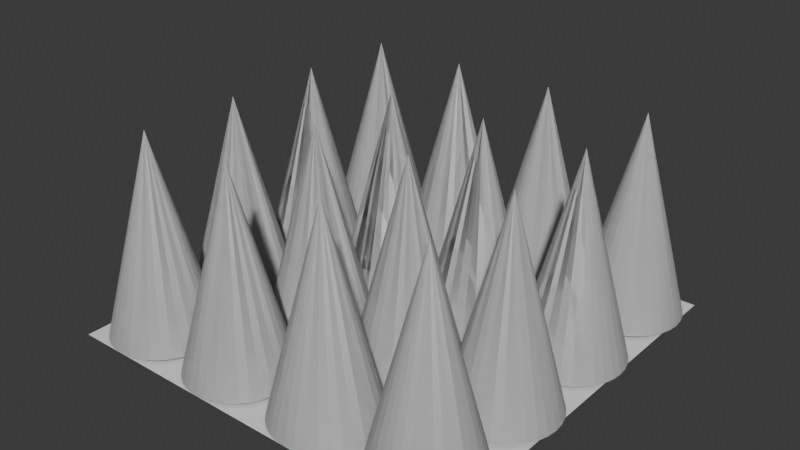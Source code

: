 # Source: trap_on.blend  (saved by Blender 4.4.32; exported with 4.5.12 LTS)
import bpy
from mathutils import Matrix  # noqa: F401  (used for matrix-valued properties, if any)

bpy.ops.wm.read_factory_settings(use_empty=True)
scene = bpy.context.scene
scene.name = 'Scene'

# ---- collections
col_collection = bpy.data.collections.new('Collection'); scene.collection.children.link(col_collection)

# ---- world
world_world = bpy.data.worlds.new('World'); scene.world = world_world
world_world.use_nodes = True; world_world.node_tree.nodes.clear()
_N = world_world.node_tree.nodes; _L = world_world.node_tree.links
n0 = _N.new('ShaderNodeOutputWorld'); n0.name = 'World Output'; n0.location = (300, 300)
n1 = _N.new('ShaderNodeBackground'); n1.name = 'Background'; n1.location = (10, 300)
n1.inputs[0].default_value = (0.05088, 0.05088, 0.05088, 1.0)
_L.new(n1.outputs[0], n0.inputs[0])
n0.is_active_output = True
world_world.color = (0.05088, 0.05088, 0.05088)
world_world.sun_shadow_jitter_overblur = 0.0

# ---- meshes
me_cone = bpy.data.meshes.new('Cone')
me_cone.from_pydata([(0.0, 0.01181, -1.056), (0.1951, -0.007404, -1.056), (0.3827, -0.06431, -1.056), (0.5556, -0.1567, -1.056), (0.7071, -0.2811, -1.056), (0.8315, -0.4326, -1.056), (0.9239, -0.6055, -1.056), (0.9808, -0.7931, -1.056), (1.0, -0.9882, -1.056), (0.9808, -1.183, -1.056), (0.9239, -1.371, -1.056), (0.8315, -1.544, -1.056), (0.7071, -1.695, -1.056), (0.5556, -1.82, -1.056), (0.3827, -1.912, -1.056), (0.1951, -1.969, -1.056), (0.0, -1.988, -1.056), (-0.1951, -1.969, -1.056), (-0.3827, -1.912, -1.056), (-0.5556, -1.82, -1.056), (-0.7071, -1.695, -1.056), (-0.8315, -1.544, -1.056), (-0.9239, -1.371, -1.056), (-0.9808, -1.183, -1.056), (-1.0, -0.9882, -1.056), (-0.9808, -0.7931, -1.056), (-0.9239, -0.6055, -1.056), (-0.8315, -0.4326, -1.056), (-0.7071, -0.2811, -1.056), (-0.5556, -0.1567, -1.056), (-0.3827, -0.06431, -1.056), (-0.1951, -0.007404, -1.056), (0.0, -0.9882, 2.792)], [], [(0, 32, 1), (1, 32, 2), (2, 32, 3), (3, 32, 4), (4, 32, 5), (5, 32, 6), (6, 32, 7), (7, 32, 8), (8, 32, 9), (9, 32, 10), (10, 32, 11), (11, 32, 12), (12, 32, 13), (13, 32, 14), (14, 32, 15), (15, 32, 16), (16, 32, 17), (17, 32, 18), (18, 32, 19), (19, 32, 20), (20, 32, 21), (21, 32, 22), (22, 32, 23), (23, 32, 24), (24, 32, 25), (25, 32, 26), (26, 32, 27), (27, 32, 28), (28, 32, 29), (29, 32, 30), (0, 1, 2, 3, 4, 5, 6, 7, 8, 9, 10, 11, 12, 13, 14, 15, 16, 17, 18, 19, 20, 21, 22, 23, 24, 25, 26, 27, 28, 29, 30, 31), (30, 32, 31), (31, 32, 0)])
_uv = me_cone.uv_layers.new(name='UVMap')
_uv.uv.foreach_set('vector', [0.25, 0.49, 0.25, 0.25, 0.2968, 0.4854, 0.2968, 0.4854, 0.25, 0.25, 0.3418, 0.4717, 0.3418, 0.4717, 0.25, 0.25, 0.3833, 0.4496, 0.3833, 0.4496, 0.25, 0.25, 0.4197, 0.4197, 0.4197, 0.4197, 0.25, 0.25, 0.4496, 0.3833, 0.4496, 0.3833, 0.25, 0.25, 0.4717, 0.3418, 0.4717, 0.3418, 0.25, 0.25, 0.4854, 0.2968, 0.4854, 0.2968, 0.25, 0.25, 0.49, 0.25, 0.49, 0.25, 0.25, 0.25, 0.4854, 0.2032, 0.4854, 0.2032, 0.25, 0.25, 0.4717, 0.1582, 0.4717, 0.1582, 0.25, 0.25, 0.4496, 0.1167, 0.4496, 0.1167, 0.25, 0.25, 0.4197, 0.08029, 0.4197, 0.08029, 0.25, 0.25, 0.3833, 0.05045, 0.3833, 0.05045, 0.25, 0.25, 0.3418, 0.02827, 0.3418, 0.02827, 0.25, 0.25, 0.2968, 0.01461, 0.2968, 0.01461, 0.25, 0.25, 0.25, 0.01, 0.25, 0.01, 0.25, 0.25, 0.2032, 0.01461, 0.2032, 0.01461, 0.25, 0.25, 0.1582, 0.02827, 0.1582, 0.02827, 0.25, 0.25, 0.1167, 0.05045, 0.1167, 0.05045, 0.25, 0.25, 0.08029, 0.08029, 0.08029, 0.08029, 0.25, 0.25, 0.05045, 0.1167, 0.05045, 0.1167, 0.25, 0.25, 0.02827, 0.1582, 0.02827, 0.1582, 0.25, 0.25, 0.01461, 0.2032, 0.01461, 0.2032, 0.25, 0.25, 0.01, 0.25, 0.01, 0.25, 0.25, 0.25, 0.01461, 0.2968, 0.01461, 0.2968, 0.25, 0.25, 0.02827, 0.3418, 0.02827, 0.3418, 0.25, 0.25, 0.05045, 0.3833, 0.05045, 0.3833, 0.25, 0.25, 0.08029, 0.4197, 0.08029, 0.4197, 0.25, 0.25, 0.1167, 0.4496, 0.1167, 0.4496, 0.25, 0.25, 0.1582, 0.4717, 0.75, 0.49, 0.7968, 0.4854, 0.8418, 0.4717, 0.8833, 0.4496, 0.9197, 0.4197, 0.9496, 0.3833, 0.9717, 0.3418, 0.9854, 0.2968, 0.99, 0.25, 0.9854, 0.2032, 0.9717, 0.1582, 0.9496, 0.1167, 0.9197, 0.08029, 0.8833, 0.05045, 0.8418, 0.02827, 0.7968, 0.01461, 0.75, 0.01, 0.7032, 0.01461, 0.6582, 0.02827, 0.6167, 0.05045, 0.5803, 0.08029, 0.5504, 0.1167, 0.5283, 0.1582, 0.5146, 0.2032, 0.51, 0.25, 0.5146, 0.2968, 0.5283, 0.3418, 0.5504, 0.3833, 0.5803, 0.4197, 0.6167, 0.4496, 0.6582, 0.4717, 0.7032, 0.4854, 0.1582, 0.4717, 0.25, 0.25, 0.2032, 0.4854, 0.2032, 0.4854, 0.25, 0.25, 0.25, 0.49])
me_cone.update()
me_cone_001 = bpy.data.meshes.new('Cone.001')
me_cone_001.from_pydata([(0.0, 0.01181, -1.056), (0.1951, -0.007404, -1.056), (0.3827, -0.06431, -1.056), (0.5556, -0.1567, -1.056), (0.7071, -0.2811, -1.056), (0.8315, -0.4326, -1.056), (0.9239, -0.6055, -1.056), (0.9808, -0.7931, -1.056), (1.0, -0.9882, -1.056), (0.9808, -1.183, -1.056), (0.9239, -1.371, -1.056), (0.8315, -1.544, -1.056), (0.7071, -1.695, -1.056), (0.5556, -1.82, -1.056), (0.3827, -1.912, -1.056), (0.1951, -1.969, -1.056), (0.0, -1.988, -1.056), (-0.1951, -1.969, -1.056), (-0.3827, -1.912, -1.056), (-0.5556, -1.82, -1.056), (-0.7071, -1.695, -1.056), (-0.8315, -1.544, -1.056), (-0.9239, -1.371, -1.056), (-0.9808, -1.183, -1.056), (-1.0, -0.9882, -1.056), (-0.9808, -0.7931, -1.056), (-0.9239, -0.6055, -1.056), (-0.8315, -0.4326, -1.056), (-0.7071, -0.2811, -1.056), (-0.5556, -0.1567, -1.056), (-0.3827, -0.06431, -1.056), (-0.1951, -0.007404, -1.056), (0.0, -0.9882, 2.792)], [], [(0, 32, 1), (1, 32, 2), (2, 32, 3), (3, 32, 4), (4, 32, 5), (5, 32, 6), (6, 32, 7), (7, 32, 8), (8, 32, 9), (9, 32, 10), (10, 32, 11), (11, 32, 12), (12, 32, 13), (13, 32, 14), (14, 32, 15), (15, 32, 16), (16, 32, 17), (17, 32, 18), (18, 32, 19), (19, 32, 20), (20, 32, 21), (21, 32, 22), (22, 32, 23), (23, 32, 24), (24, 32, 25), (25, 32, 26), (26, 32, 27), (27, 32, 28), (28, 32, 29), (29, 32, 30), (0, 1, 2, 3, 4, 5, 6, 7, 8, 9, 10, 11, 12, 13, 14, 15, 16, 17, 18, 19, 20, 21, 22, 23, 24, 25, 26, 27, 28, 29, 30, 31), (30, 32, 31), (31, 32, 0)])
_uv = me_cone_001.uv_layers.new(name='UVMap')
_uv.uv.foreach_set('vector', [0.25, 0.49, 0.25, 0.25, 0.2968, 0.4854, 0.2968, 0.4854, 0.25, 0.25, 0.3418, 0.4717, 0.3418, 0.4717, 0.25, 0.25, 0.3833, 0.4496, 0.3833, 0.4496, 0.25, 0.25, 0.4197, 0.4197, 0.4197, 0.4197, 0.25, 0.25, 0.4496, 0.3833, 0.4496, 0.3833, 0.25, 0.25, 0.4717, 0.3418, 0.4717, 0.3418, 0.25, 0.25, 0.4854, 0.2968, 0.4854, 0.2968, 0.25, 0.25, 0.49, 0.25, 0.49, 0.25, 0.25, 0.25, 0.4854, 0.2032, 0.4854, 0.2032, 0.25, 0.25, 0.4717, 0.1582, 0.4717, 0.1582, 0.25, 0.25, 0.4496, 0.1167, 0.4496, 0.1167, 0.25, 0.25, 0.4197, 0.08029, 0.4197, 0.08029, 0.25, 0.25, 0.3833, 0.05045, 0.3833, 0.05045, 0.25, 0.25, 0.3418, 0.02827, 0.3418, 0.02827, 0.25, 0.25, 0.2968, 0.01461, 0.2968, 0.01461, 0.25, 0.25, 0.25, 0.01, 0.25, 0.01, 0.25, 0.25, 0.2032, 0.01461, 0.2032, 0.01461, 0.25, 0.25, 0.1582, 0.02827, 0.1582, 0.02827, 0.25, 0.25, 0.1167, 0.05045, 0.1167, 0.05045, 0.25, 0.25, 0.08029, 0.08029, 0.08029, 0.08029, 0.25, 0.25, 0.05045, 0.1167, 0.05045, 0.1167, 0.25, 0.25, 0.02827, 0.1582, 0.02827, 0.1582, 0.25, 0.25, 0.01461, 0.2032, 0.01461, 0.2032, 0.25, 0.25, 0.01, 0.25, 0.01, 0.25, 0.25, 0.25, 0.01461, 0.2968, 0.01461, 0.2968, 0.25, 0.25, 0.02827, 0.3418, 0.02827, 0.3418, 0.25, 0.25, 0.05045, 0.3833, 0.05045, 0.3833, 0.25, 0.25, 0.08029, 0.4197, 0.08029, 0.4197, 0.25, 0.25, 0.1167, 0.4496, 0.1167, 0.4496, 0.25, 0.25, 0.1582, 0.4717, 0.75, 0.49, 0.7968, 0.4854, 0.8418, 0.4717, 0.8833, 0.4496, 0.9197, 0.4197, 0.9496, 0.3833, 0.9717, 0.3418, 0.9854, 0.2968, 0.99, 0.25, 0.9854, 0.2032, 0.9717, 0.1582, 0.9496, 0.1167, 0.9197, 0.08029, 0.8833, 0.05045, 0.8418, 0.02827, 0.7968, 0.01461, 0.75, 0.01, 0.7032, 0.01461, 0.6582, 0.02827, 0.6167, 0.05045, 0.5803, 0.08029, 0.5504, 0.1167, 0.5283, 0.1582, 0.5146, 0.2032, 0.51, 0.25, 0.5146, 0.2968, 0.5283, 0.3418, 0.5504, 0.3833, 0.5803, 0.4197, 0.6167, 0.4496, 0.6582, 0.4717, 0.7032, 0.4854, 0.1582, 0.4717, 0.25, 0.25, 0.2032, 0.4854, 0.2032, 0.4854, 0.25, 0.25, 0.25, 0.49])
me_cone_001.update()
me_cone_002 = bpy.data.meshes.new('Cone.002')
me_cone_002.from_pydata([(0.0, 0.01181, -1.056), (0.1951, -0.007404, -1.056), (0.3827, -0.06431, -1.056), (0.5556, -0.1567, -1.056), (0.7071, -0.2811, -1.056), (0.8315, -0.4326, -1.056), (0.9239, -0.6055, -1.056), (0.9808, -0.7931, -1.056), (1.0, -0.9882, -1.056), (0.9808, -1.183, -1.056), (0.9239, -1.371, -1.056), (0.8315, -1.544, -1.056), (0.7071, -1.695, -1.056), (0.5556, -1.82, -1.056), (0.3827, -1.912, -1.056), (0.1951, -1.969, -1.056), (0.0, -1.988, -1.056), (-0.1951, -1.969, -1.056), (-0.3827, -1.912, -1.056), (-0.5556, -1.82, -1.056), (-0.7071, -1.695, -1.056), (-0.8315, -1.544, -1.056), (-0.9239, -1.371, -1.056), (-0.9808, -1.183, -1.056), (-1.0, -0.9882, -1.056), (-0.9808, -0.7931, -1.056), (-0.9239, -0.6055, -1.056), (-0.8315, -0.4326, -1.056), (-0.7071, -0.2811, -1.056), (-0.5556, -0.1567, -1.056), (-0.3827, -0.06431, -1.056), (-0.1951, -0.007404, -1.056), (0.0, -0.9882, 2.792)], [], [(0, 32, 1), (1, 32, 2), (2, 32, 3), (3, 32, 4), (4, 32, 5), (5, 32, 6), (6, 32, 7), (7, 32, 8), (8, 32, 9), (9, 32, 10), (10, 32, 11), (11, 32, 12), (12, 32, 13), (13, 32, 14), (14, 32, 15), (15, 32, 16), (16, 32, 17), (17, 32, 18), (18, 32, 19), (19, 32, 20), (20, 32, 21), (21, 32, 22), (22, 32, 23), (23, 32, 24), (24, 32, 25), (25, 32, 26), (26, 32, 27), (27, 32, 28), (28, 32, 29), (29, 32, 30), (0, 1, 2, 3, 4, 5, 6, 7, 8, 9, 10, 11, 12, 13, 14, 15, 16, 17, 18, 19, 20, 21, 22, 23, 24, 25, 26, 27, 28, 29, 30, 31), (30, 32, 31), (31, 32, 0)])
_uv = me_cone_002.uv_layers.new(name='UVMap')
_uv.uv.foreach_set('vector', [0.25, 0.49, 0.25, 0.25, 0.2968, 0.4854, 0.2968, 0.4854, 0.25, 0.25, 0.3418, 0.4717, 0.3418, 0.4717, 0.25, 0.25, 0.3833, 0.4496, 0.3833, 0.4496, 0.25, 0.25, 0.4197, 0.4197, 0.4197, 0.4197, 0.25, 0.25, 0.4496, 0.3833, 0.4496, 0.3833, 0.25, 0.25, 0.4717, 0.3418, 0.4717, 0.3418, 0.25, 0.25, 0.4854, 0.2968, 0.4854, 0.2968, 0.25, 0.25, 0.49, 0.25, 0.49, 0.25, 0.25, 0.25, 0.4854, 0.2032, 0.4854, 0.2032, 0.25, 0.25, 0.4717, 0.1582, 0.4717, 0.1582, 0.25, 0.25, 0.4496, 0.1167, 0.4496, 0.1167, 0.25, 0.25, 0.4197, 0.08029, 0.4197, 0.08029, 0.25, 0.25, 0.3833, 0.05045, 0.3833, 0.05045, 0.25, 0.25, 0.3418, 0.02827, 0.3418, 0.02827, 0.25, 0.25, 0.2968, 0.01461, 0.2968, 0.01461, 0.25, 0.25, 0.25, 0.01, 0.25, 0.01, 0.25, 0.25, 0.2032, 0.01461, 0.2032, 0.01461, 0.25, 0.25, 0.1582, 0.02827, 0.1582, 0.02827, 0.25, 0.25, 0.1167, 0.05045, 0.1167, 0.05045, 0.25, 0.25, 0.08029, 0.08029, 0.08029, 0.08029, 0.25, 0.25, 0.05045, 0.1167, 0.05045, 0.1167, 0.25, 0.25, 0.02827, 0.1582, 0.02827, 0.1582, 0.25, 0.25, 0.01461, 0.2032, 0.01461, 0.2032, 0.25, 0.25, 0.01, 0.25, 0.01, 0.25, 0.25, 0.25, 0.01461, 0.2968, 0.01461, 0.2968, 0.25, 0.25, 0.02827, 0.3418, 0.02827, 0.3418, 0.25, 0.25, 0.05045, 0.3833, 0.05045, 0.3833, 0.25, 0.25, 0.08029, 0.4197, 0.08029, 0.4197, 0.25, 0.25, 0.1167, 0.4496, 0.1167, 0.4496, 0.25, 0.25, 0.1582, 0.4717, 0.75, 0.49, 0.7968, 0.4854, 0.8418, 0.4717, 0.8833, 0.4496, 0.9197, 0.4197, 0.9496, 0.3833, 0.9717, 0.3418, 0.9854, 0.2968, 0.99, 0.25, 0.9854, 0.2032, 0.9717, 0.1582, 0.9496, 0.1167, 0.9197, 0.08029, 0.8833, 0.05045, 0.8418, 0.02827, 0.7968, 0.01461, 0.75, 0.01, 0.7032, 0.01461, 0.6582, 0.02827, 0.6167, 0.05045, 0.5803, 0.08029, 0.5504, 0.1167, 0.5283, 0.1582, 0.5146, 0.2032, 0.51, 0.25, 0.5146, 0.2968, 0.5283, 0.3418, 0.5504, 0.3833, 0.5803, 0.4197, 0.6167, 0.4496, 0.6582, 0.4717, 0.7032, 0.4854, 0.1582, 0.4717, 0.25, 0.25, 0.2032, 0.4854, 0.2032, 0.4854, 0.25, 0.25, 0.25, 0.49])
me_cone_002.update()
me_cone_003 = bpy.data.meshes.new('Cone.003')
me_cone_003.from_pydata([(0.0, -1.972, -1.056), (0.1951, -1.991, -1.056), (0.3827, -2.048, -1.056), (0.5556, -2.14, -1.056), (0.7071, -2.265, -1.056), (0.8315, -2.416, -1.056), (0.9239, -2.589, -1.056), (0.9808, -2.777, -1.056), (1.0, -2.972, -1.056), (0.9808, -3.167, -1.056), (0.9239, -3.355, -1.056), (0.8315, -3.528, -1.056), (0.7071, -3.679, -1.056), (0.5556, -3.803, -1.056), (0.3827, -3.896, -1.056), (0.1951, -3.953, -1.056), (0.0, -3.972, -1.056), (-0.1951, -3.953, -1.056), (-0.3827, -3.896, -1.056), (-0.5556, -3.803, -1.056), (-0.7071, -3.679, -1.056), (-0.8315, -3.528, -1.056), (-0.9239, -3.355, -1.056), (-0.9808, -3.167, -1.056), (-1.0, -2.972, -1.056), (-0.9808, -2.777, -1.056), (-0.9239, -2.589, -1.056), (-0.8315, -2.416, -1.056), (-0.7071, -2.265, -1.056), (-0.5556, -2.14, -1.056), (-0.3827, -2.048, -1.056), (-0.1951, -1.991, -1.056), (0.0, -2.972, 2.792)], [], [(0, 32, 1), (1, 32, 2), (2, 32, 3), (3, 32, 4), (4, 32, 5), (5, 32, 6), (6, 32, 7), (7, 32, 8), (8, 32, 9), (9, 32, 10), (10, 32, 11), (11, 32, 12), (12, 32, 13), (13, 32, 14), (14, 32, 15), (15, 32, 16), (16, 32, 17), (17, 32, 18), (18, 32, 19), (19, 32, 20), (20, 32, 21), (21, 32, 22), (22, 32, 23), (23, 32, 24), (24, 32, 25), (25, 32, 26), (26, 32, 27), (27, 32, 28), (28, 32, 29), (29, 32, 30), (0, 1, 2, 3, 4, 5, 6, 7, 8, 9, 10, 11, 12, 13, 14, 15, 16, 17, 18, 19, 20, 21, 22, 23, 24, 25, 26, 27, 28, 29, 30, 31), (30, 32, 31), (31, 32, 0)])
_uv = me_cone_003.uv_layers.new(name='UVMap')
_uv.uv.foreach_set('vector', [0.25, 0.49, 0.25, 0.25, 0.2968, 0.4854, 0.2968, 0.4854, 0.25, 0.25, 0.3418, 0.4717, 0.3418, 0.4717, 0.25, 0.25, 0.3833, 0.4496, 0.3833, 0.4496, 0.25, 0.25, 0.4197, 0.4197, 0.4197, 0.4197, 0.25, 0.25, 0.4496, 0.3833, 0.4496, 0.3833, 0.25, 0.25, 0.4717, 0.3418, 0.4717, 0.3418, 0.25, 0.25, 0.4854, 0.2968, 0.4854, 0.2968, 0.25, 0.25, 0.49, 0.25, 0.49, 0.25, 0.25, 0.25, 0.4854, 0.2032, 0.4854, 0.2032, 0.25, 0.25, 0.4717, 0.1582, 0.4717, 0.1582, 0.25, 0.25, 0.4496, 0.1167, 0.4496, 0.1167, 0.25, 0.25, 0.4197, 0.08029, 0.4197, 0.08029, 0.25, 0.25, 0.3833, 0.05045, 0.3833, 0.05045, 0.25, 0.25, 0.3418, 0.02827, 0.3418, 0.02827, 0.25, 0.25, 0.2968, 0.01461, 0.2968, 0.01461, 0.25, 0.25, 0.25, 0.01, 0.25, 0.01, 0.25, 0.25, 0.2032, 0.01461, 0.2032, 0.01461, 0.25, 0.25, 0.1582, 0.02827, 0.1582, 0.02827, 0.25, 0.25, 0.1167, 0.05045, 0.1167, 0.05045, 0.25, 0.25, 0.08029, 0.08029, 0.08029, 0.08029, 0.25, 0.25, 0.05045, 0.1167, 0.05045, 0.1167, 0.25, 0.25, 0.02827, 0.1582, 0.02827, 0.1582, 0.25, 0.25, 0.01461, 0.2032, 0.01461, 0.2032, 0.25, 0.25, 0.01, 0.25, 0.01, 0.25, 0.25, 0.25, 0.01461, 0.2968, 0.01461, 0.2968, 0.25, 0.25, 0.02827, 0.3418, 0.02827, 0.3418, 0.25, 0.25, 0.05045, 0.3833, 0.05045, 0.3833, 0.25, 0.25, 0.08029, 0.4197, 0.08029, 0.4197, 0.25, 0.25, 0.1167, 0.4496, 0.1167, 0.4496, 0.25, 0.25, 0.1582, 0.4717, 0.75, 0.49, 0.7968, 0.4854, 0.8418, 0.4717, 0.8833, 0.4496, 0.9197, 0.4197, 0.9496, 0.3833, 0.9717, 0.3418, 0.9854, 0.2968, 0.99, 0.25, 0.9854, 0.2032, 0.9717, 0.1582, 0.9496, 0.1167, 0.9197, 0.08029, 0.8833, 0.05045, 0.8418, 0.02827, 0.7968, 0.01461, 0.75, 0.01, 0.7032, 0.01461, 0.6582, 0.02827, 0.6167, 0.05045, 0.5803, 0.08029, 0.5504, 0.1167, 0.5283, 0.1582, 0.5146, 0.2032, 0.51, 0.25, 0.5146, 0.2968, 0.5283, 0.3418, 0.5504, 0.3833, 0.5803, 0.4197, 0.6167, 0.4496, 0.6582, 0.4717, 0.7032, 0.4854, 0.1582, 0.4717, 0.25, 0.25, 0.2032, 0.4854, 0.2032, 0.4854, 0.25, 0.25, 0.25, 0.49])
me_cone_003.update()
me_cone_004 = bpy.data.meshes.new('Cone.004')
me_cone_004.from_pydata([(0.0, -1.972, -1.056), (0.1951, -1.991, -1.056), (0.3827, -2.048, -1.056), (0.5556, -2.14, -1.056), (0.7071, -2.265, -1.056), (0.8315, -2.416, -1.056), (0.9239, -2.589, -1.056), (0.9808, -2.777, -1.056), (1.0, -2.972, -1.056), (0.9808, -3.167, -1.056), (0.9239, -3.355, -1.056), (0.8315, -3.528, -1.056), (0.7071, -3.679, -1.056), (0.5556, -3.803, -1.056), (0.3827, -3.896, -1.056), (0.1951, -3.953, -1.056), (0.0, -3.972, -1.056), (-0.1951, -3.953, -1.056), (-0.3827, -3.896, -1.056), (-0.5556, -3.803, -1.056), (-0.7071, -3.679, -1.056), (-0.8315, -3.528, -1.056), (-0.9239, -3.355, -1.056), (-0.9808, -3.167, -1.056), (-1.0, -2.972, -1.056), (-0.9808, -2.777, -1.056), (-0.9239, -2.589, -1.056), (-0.8315, -2.416, -1.056), (-0.7071, -2.265, -1.056), (-0.5556, -2.14, -1.056), (-0.3827, -2.048, -1.056), (-0.1951, -1.991, -1.056), (0.0, -2.972, 2.792)], [], [(0, 32, 1), (1, 32, 2), (2, 32, 3), (3, 32, 4), (4, 32, 5), (5, 32, 6), (6, 32, 7), (7, 32, 8), (8, 32, 9), (9, 32, 10), (10, 32, 11), (11, 32, 12), (12, 32, 13), (13, 32, 14), (14, 32, 15), (15, 32, 16), (16, 32, 17), (17, 32, 18), (18, 32, 19), (19, 32, 20), (20, 32, 21), (21, 32, 22), (22, 32, 23), (23, 32, 24), (24, 32, 25), (25, 32, 26), (26, 32, 27), (27, 32, 28), (28, 32, 29), (29, 32, 30), (0, 1, 2, 3, 4, 5, 6, 7, 8, 9, 10, 11, 12, 13, 14, 15, 16, 17, 18, 19, 20, 21, 22, 23, 24, 25, 26, 27, 28, 29, 30, 31), (30, 32, 31), (31, 32, 0)])
_uv = me_cone_004.uv_layers.new(name='UVMap')
_uv.uv.foreach_set('vector', [0.25, 0.49, 0.25, 0.25, 0.2968, 0.4854, 0.2968, 0.4854, 0.25, 0.25, 0.3418, 0.4717, 0.3418, 0.4717, 0.25, 0.25, 0.3833, 0.4496, 0.3833, 0.4496, 0.25, 0.25, 0.4197, 0.4197, 0.4197, 0.4197, 0.25, 0.25, 0.4496, 0.3833, 0.4496, 0.3833, 0.25, 0.25, 0.4717, 0.3418, 0.4717, 0.3418, 0.25, 0.25, 0.4854, 0.2968, 0.4854, 0.2968, 0.25, 0.25, 0.49, 0.25, 0.49, 0.25, 0.25, 0.25, 0.4854, 0.2032, 0.4854, 0.2032, 0.25, 0.25, 0.4717, 0.1582, 0.4717, 0.1582, 0.25, 0.25, 0.4496, 0.1167, 0.4496, 0.1167, 0.25, 0.25, 0.4197, 0.08029, 0.4197, 0.08029, 0.25, 0.25, 0.3833, 0.05045, 0.3833, 0.05045, 0.25, 0.25, 0.3418, 0.02827, 0.3418, 0.02827, 0.25, 0.25, 0.2968, 0.01461, 0.2968, 0.01461, 0.25, 0.25, 0.25, 0.01, 0.25, 0.01, 0.25, 0.25, 0.2032, 0.01461, 0.2032, 0.01461, 0.25, 0.25, 0.1582, 0.02827, 0.1582, 0.02827, 0.25, 0.25, 0.1167, 0.05045, 0.1167, 0.05045, 0.25, 0.25, 0.08029, 0.08029, 0.08029, 0.08029, 0.25, 0.25, 0.05045, 0.1167, 0.05045, 0.1167, 0.25, 0.25, 0.02827, 0.1582, 0.02827, 0.1582, 0.25, 0.25, 0.01461, 0.2032, 0.01461, 0.2032, 0.25, 0.25, 0.01, 0.25, 0.01, 0.25, 0.25, 0.25, 0.01461, 0.2968, 0.01461, 0.2968, 0.25, 0.25, 0.02827, 0.3418, 0.02827, 0.3418, 0.25, 0.25, 0.05045, 0.3833, 0.05045, 0.3833, 0.25, 0.25, 0.08029, 0.4197, 0.08029, 0.4197, 0.25, 0.25, 0.1167, 0.4496, 0.1167, 0.4496, 0.25, 0.25, 0.1582, 0.4717, 0.75, 0.49, 0.7968, 0.4854, 0.8418, 0.4717, 0.8833, 0.4496, 0.9197, 0.4197, 0.9496, 0.3833, 0.9717, 0.3418, 0.9854, 0.2968, 0.99, 0.25, 0.9854, 0.2032, 0.9717, 0.1582, 0.9496, 0.1167, 0.9197, 0.08029, 0.8833, 0.05045, 0.8418, 0.02827, 0.7968, 0.01461, 0.75, 0.01, 0.7032, 0.01461, 0.6582, 0.02827, 0.6167, 0.05045, 0.5803, 0.08029, 0.5504, 0.1167, 0.5283, 0.1582, 0.5146, 0.2032, 0.51, 0.25, 0.5146, 0.2968, 0.5283, 0.3418, 0.5504, 0.3833, 0.5803, 0.4197, 0.6167, 0.4496, 0.6582, 0.4717, 0.7032, 0.4854, 0.1582, 0.4717, 0.25, 0.25, 0.2032, 0.4854, 0.2032, 0.4854, 0.25, 0.25, 0.25, 0.49])
me_cone_004.update()
me_cone_005 = bpy.data.meshes.new('Cone.005')
me_cone_005.from_pydata([(0.0, -1.972, -1.056), (0.1951, -1.991, -1.056), (0.3827, -2.048, -1.056), (0.5556, -2.14, -1.056), (0.7071, -2.265, -1.056), (0.8315, -2.416, -1.056), (0.9239, -2.589, -1.056), (0.9808, -2.777, -1.056), (1.0, -2.972, -1.056), (0.9808, -3.167, -1.056), (0.9239, -3.355, -1.056), (0.8315, -3.528, -1.056), (0.7071, -3.679, -1.056), (0.5556, -3.803, -1.056), (0.3827, -3.896, -1.056), (0.1951, -3.953, -1.056), (0.0, -3.972, -1.056), (-0.1951, -3.953, -1.056), (-0.3827, -3.896, -1.056), (-0.5556, -3.803, -1.056), (-0.7071, -3.679, -1.056), (-0.8315, -3.528, -1.056), (-0.9239, -3.355, -1.056), (-0.9808, -3.167, -1.056), (-1.0, -2.972, -1.056), (-0.9808, -2.777, -1.056), (-0.9239, -2.589, -1.056), (-0.8315, -2.416, -1.056), (-0.7071, -2.265, -1.056), (-0.5556, -2.14, -1.056), (-0.3827, -2.048, -1.056), (-0.1951, -1.991, -1.056), (0.0, -2.972, 2.792)], [], [(0, 32, 1), (1, 32, 2), (2, 32, 3), (3, 32, 4), (4, 32, 5), (5, 32, 6), (6, 32, 7), (7, 32, 8), (8, 32, 9), (9, 32, 10), (10, 32, 11), (11, 32, 12), (12, 32, 13), (13, 32, 14), (14, 32, 15), (15, 32, 16), (16, 32, 17), (17, 32, 18), (18, 32, 19), (19, 32, 20), (20, 32, 21), (21, 32, 22), (22, 32, 23), (23, 32, 24), (24, 32, 25), (25, 32, 26), (26, 32, 27), (27, 32, 28), (28, 32, 29), (29, 32, 30), (0, 1, 2, 3, 4, 5, 6, 7, 8, 9, 10, 11, 12, 13, 14, 15, 16, 17, 18, 19, 20, 21, 22, 23, 24, 25, 26, 27, 28, 29, 30, 31), (30, 32, 31), (31, 32, 0)])
_uv = me_cone_005.uv_layers.new(name='UVMap')
_uv.uv.foreach_set('vector', [0.25, 0.49, 0.25, 0.25, 0.2968, 0.4854, 0.2968, 0.4854, 0.25, 0.25, 0.3418, 0.4717, 0.3418, 0.4717, 0.25, 0.25, 0.3833, 0.4496, 0.3833, 0.4496, 0.25, 0.25, 0.4197, 0.4197, 0.4197, 0.4197, 0.25, 0.25, 0.4496, 0.3833, 0.4496, 0.3833, 0.25, 0.25, 0.4717, 0.3418, 0.4717, 0.3418, 0.25, 0.25, 0.4854, 0.2968, 0.4854, 0.2968, 0.25, 0.25, 0.49, 0.25, 0.49, 0.25, 0.25, 0.25, 0.4854, 0.2032, 0.4854, 0.2032, 0.25, 0.25, 0.4717, 0.1582, 0.4717, 0.1582, 0.25, 0.25, 0.4496, 0.1167, 0.4496, 0.1167, 0.25, 0.25, 0.4197, 0.08029, 0.4197, 0.08029, 0.25, 0.25, 0.3833, 0.05045, 0.3833, 0.05045, 0.25, 0.25, 0.3418, 0.02827, 0.3418, 0.02827, 0.25, 0.25, 0.2968, 0.01461, 0.2968, 0.01461, 0.25, 0.25, 0.25, 0.01, 0.25, 0.01, 0.25, 0.25, 0.2032, 0.01461, 0.2032, 0.01461, 0.25, 0.25, 0.1582, 0.02827, 0.1582, 0.02827, 0.25, 0.25, 0.1167, 0.05045, 0.1167, 0.05045, 0.25, 0.25, 0.08029, 0.08029, 0.08029, 0.08029, 0.25, 0.25, 0.05045, 0.1167, 0.05045, 0.1167, 0.25, 0.25, 0.02827, 0.1582, 0.02827, 0.1582, 0.25, 0.25, 0.01461, 0.2032, 0.01461, 0.2032, 0.25, 0.25, 0.01, 0.25, 0.01, 0.25, 0.25, 0.25, 0.01461, 0.2968, 0.01461, 0.2968, 0.25, 0.25, 0.02827, 0.3418, 0.02827, 0.3418, 0.25, 0.25, 0.05045, 0.3833, 0.05045, 0.3833, 0.25, 0.25, 0.08029, 0.4197, 0.08029, 0.4197, 0.25, 0.25, 0.1167, 0.4496, 0.1167, 0.4496, 0.25, 0.25, 0.1582, 0.4717, 0.75, 0.49, 0.7968, 0.4854, 0.8418, 0.4717, 0.8833, 0.4496, 0.9197, 0.4197, 0.9496, 0.3833, 0.9717, 0.3418, 0.9854, 0.2968, 0.99, 0.25, 0.9854, 0.2032, 0.9717, 0.1582, 0.9496, 0.1167, 0.9197, 0.08029, 0.8833, 0.05045, 0.8418, 0.02827, 0.7968, 0.01461, 0.75, 0.01, 0.7032, 0.01461, 0.6582, 0.02827, 0.6167, 0.05045, 0.5803, 0.08029, 0.5504, 0.1167, 0.5283, 0.1582, 0.5146, 0.2032, 0.51, 0.25, 0.5146, 0.2968, 0.5283, 0.3418, 0.5504, 0.3833, 0.5803, 0.4197, 0.6167, 0.4496, 0.6582, 0.4717, 0.7032, 0.4854, 0.1582, 0.4717, 0.25, 0.25, 0.2032, 0.4854, 0.2032, 0.4854, 0.25, 0.25, 0.25, 0.49])
me_cone_005.update()
me_cone_006 = bpy.data.meshes.new('Cone.006')
me_cone_006.from_pydata([(0.0, 0.01181, -1.056), (0.1951, -0.007404, -1.056), (0.3827, -0.06431, -1.056), (0.5556, -0.1567, -1.056), (0.7071, -0.2811, -1.056), (0.8315, -0.4326, -1.056), (0.9239, -0.6055, -1.056), (0.9808, -0.7931, -1.056), (1.0, -0.9882, -1.056), (0.9808, -1.183, -1.056), (0.9239, -1.371, -1.056), (0.8315, -1.544, -1.056), (0.7071, -1.695, -1.056), (0.5556, -1.82, -1.056), (0.3827, -1.912, -1.056), (0.1951, -1.969, -1.056), (0.0, -1.988, -1.056), (-0.1951, -1.969, -1.056), (-0.3827, -1.912, -1.056), (-0.5556, -1.82, -1.056), (-0.7071, -1.695, -1.056), (-0.8315, -1.544, -1.056), (-0.9239, -1.371, -1.056), (-0.9808, -1.183, -1.056), (-1.0, -0.9882, -1.056), (-0.9808, -0.7931, -1.056), (-0.9239, -0.6055, -1.056), (-0.8315, -0.4326, -1.056), (-0.7071, -0.2811, -1.056), (-0.5556, -0.1567, -1.056), (-0.3827, -0.06431, -1.056), (-0.1951, -0.007404, -1.056), (0.0, -0.9882, 2.792)], [], [(0, 32, 1), (1, 32, 2), (2, 32, 3), (3, 32, 4), (4, 32, 5), (5, 32, 6), (6, 32, 7), (7, 32, 8), (8, 32, 9), (9, 32, 10), (10, 32, 11), (11, 32, 12), (12, 32, 13), (13, 32, 14), (14, 32, 15), (15, 32, 16), (16, 32, 17), (17, 32, 18), (18, 32, 19), (19, 32, 20), (20, 32, 21), (21, 32, 22), (22, 32, 23), (23, 32, 24), (24, 32, 25), (25, 32, 26), (26, 32, 27), (27, 32, 28), (28, 32, 29), (29, 32, 30), (0, 1, 2, 3, 4, 5, 6, 7, 8, 9, 10, 11, 12, 13, 14, 15, 16, 17, 18, 19, 20, 21, 22, 23, 24, 25, 26, 27, 28, 29, 30, 31), (30, 32, 31), (31, 32, 0)])
_uv = me_cone_006.uv_layers.new(name='UVMap')
_uv.uv.foreach_set('vector', [0.25, 0.49, 0.25, 0.25, 0.2968, 0.4854, 0.2968, 0.4854, 0.25, 0.25, 0.3418, 0.4717, 0.3418, 0.4717, 0.25, 0.25, 0.3833, 0.4496, 0.3833, 0.4496, 0.25, 0.25, 0.4197, 0.4197, 0.4197, 0.4197, 0.25, 0.25, 0.4496, 0.3833, 0.4496, 0.3833, 0.25, 0.25, 0.4717, 0.3418, 0.4717, 0.3418, 0.25, 0.25, 0.4854, 0.2968, 0.4854, 0.2968, 0.25, 0.25, 0.49, 0.25, 0.49, 0.25, 0.25, 0.25, 0.4854, 0.2032, 0.4854, 0.2032, 0.25, 0.25, 0.4717, 0.1582, 0.4717, 0.1582, 0.25, 0.25, 0.4496, 0.1167, 0.4496, 0.1167, 0.25, 0.25, 0.4197, 0.08029, 0.4197, 0.08029, 0.25, 0.25, 0.3833, 0.05045, 0.3833, 0.05045, 0.25, 0.25, 0.3418, 0.02827, 0.3418, 0.02827, 0.25, 0.25, 0.2968, 0.01461, 0.2968, 0.01461, 0.25, 0.25, 0.25, 0.01, 0.25, 0.01, 0.25, 0.25, 0.2032, 0.01461, 0.2032, 0.01461, 0.25, 0.25, 0.1582, 0.02827, 0.1582, 0.02827, 0.25, 0.25, 0.1167, 0.05045, 0.1167, 0.05045, 0.25, 0.25, 0.08029, 0.08029, 0.08029, 0.08029, 0.25, 0.25, 0.05045, 0.1167, 0.05045, 0.1167, 0.25, 0.25, 0.02827, 0.1582, 0.02827, 0.1582, 0.25, 0.25, 0.01461, 0.2032, 0.01461, 0.2032, 0.25, 0.25, 0.01, 0.25, 0.01, 0.25, 0.25, 0.25, 0.01461, 0.2968, 0.01461, 0.2968, 0.25, 0.25, 0.02827, 0.3418, 0.02827, 0.3418, 0.25, 0.25, 0.05045, 0.3833, 0.05045, 0.3833, 0.25, 0.25, 0.08029, 0.4197, 0.08029, 0.4197, 0.25, 0.25, 0.1167, 0.4496, 0.1167, 0.4496, 0.25, 0.25, 0.1582, 0.4717, 0.75, 0.49, 0.7968, 0.4854, 0.8418, 0.4717, 0.8833, 0.4496, 0.9197, 0.4197, 0.9496, 0.3833, 0.9717, 0.3418, 0.9854, 0.2968, 0.99, 0.25, 0.9854, 0.2032, 0.9717, 0.1582, 0.9496, 0.1167, 0.9197, 0.08029, 0.8833, 0.05045, 0.8418, 0.02827, 0.7968, 0.01461, 0.75, 0.01, 0.7032, 0.01461, 0.6582, 0.02827, 0.6167, 0.05045, 0.5803, 0.08029, 0.5504, 0.1167, 0.5283, 0.1582, 0.5146, 0.2032, 0.51, 0.25, 0.5146, 0.2968, 0.5283, 0.3418, 0.5504, 0.3833, 0.5803, 0.4197, 0.6167, 0.4496, 0.6582, 0.4717, 0.7032, 0.4854, 0.1582, 0.4717, 0.25, 0.25, 0.2032, 0.4854, 0.2032, 0.4854, 0.25, 0.25, 0.25, 0.49])
me_cone_006.update()
me_cone_007 = bpy.data.meshes.new('Cone.007')
me_cone_007.from_pydata([(0.0, -1.972, -1.056), (0.1951, -1.991, -1.056), (0.3827, -2.048, -1.056), (0.5556, -2.14, -1.056), (0.7071, -2.265, -1.056), (0.8315, -2.416, -1.056), (0.9239, -2.589, -1.056), (0.9808, -2.777, -1.056), (1.0, -2.972, -1.056), (0.9808, -3.167, -1.056), (0.9239, -3.355, -1.056), (0.8315, -3.528, -1.056), (0.7071, -3.679, -1.056), (0.5556, -3.803, -1.056), (0.3827, -3.896, -1.056), (0.1951, -3.953, -1.056), (0.0, -3.972, -1.056), (-0.1951, -3.953, -1.056), (-0.3827, -3.896, -1.056), (-0.5556, -3.803, -1.056), (-0.7071, -3.679, -1.056), (-0.8315, -3.528, -1.056), (-0.9239, -3.355, -1.056), (-0.9808, -3.167, -1.056), (-1.0, -2.972, -1.056), (-0.9808, -2.777, -1.056), (-0.9239, -2.589, -1.056), (-0.8315, -2.416, -1.056), (-0.7071, -2.265, -1.056), (-0.5556, -2.14, -1.056), (-0.3827, -2.048, -1.056), (-0.1951, -1.991, -1.056), (0.0, -2.972, 2.792)], [], [(0, 32, 1), (1, 32, 2), (2, 32, 3), (3, 32, 4), (4, 32, 5), (5, 32, 6), (6, 32, 7), (7, 32, 8), (8, 32, 9), (9, 32, 10), (10, 32, 11), (11, 32, 12), (12, 32, 13), (13, 32, 14), (14, 32, 15), (15, 32, 16), (16, 32, 17), (17, 32, 18), (18, 32, 19), (19, 32, 20), (20, 32, 21), (21, 32, 22), (22, 32, 23), (23, 32, 24), (24, 32, 25), (25, 32, 26), (26, 32, 27), (27, 32, 28), (28, 32, 29), (29, 32, 30), (0, 1, 2, 3, 4, 5, 6, 7, 8, 9, 10, 11, 12, 13, 14, 15, 16, 17, 18, 19, 20, 21, 22, 23, 24, 25, 26, 27, 28, 29, 30, 31), (30, 32, 31), (31, 32, 0)])
_uv = me_cone_007.uv_layers.new(name='UVMap')
_uv.uv.foreach_set('vector', [0.25, 0.49, 0.25, 0.25, 0.2968, 0.4854, 0.2968, 0.4854, 0.25, 0.25, 0.3418, 0.4717, 0.3418, 0.4717, 0.25, 0.25, 0.3833, 0.4496, 0.3833, 0.4496, 0.25, 0.25, 0.4197, 0.4197, 0.4197, 0.4197, 0.25, 0.25, 0.4496, 0.3833, 0.4496, 0.3833, 0.25, 0.25, 0.4717, 0.3418, 0.4717, 0.3418, 0.25, 0.25, 0.4854, 0.2968, 0.4854, 0.2968, 0.25, 0.25, 0.49, 0.25, 0.49, 0.25, 0.25, 0.25, 0.4854, 0.2032, 0.4854, 0.2032, 0.25, 0.25, 0.4717, 0.1582, 0.4717, 0.1582, 0.25, 0.25, 0.4496, 0.1167, 0.4496, 0.1167, 0.25, 0.25, 0.4197, 0.08029, 0.4197, 0.08029, 0.25, 0.25, 0.3833, 0.05045, 0.3833, 0.05045, 0.25, 0.25, 0.3418, 0.02827, 0.3418, 0.02827, 0.25, 0.25, 0.2968, 0.01461, 0.2968, 0.01461, 0.25, 0.25, 0.25, 0.01, 0.25, 0.01, 0.25, 0.25, 0.2032, 0.01461, 0.2032, 0.01461, 0.25, 0.25, 0.1582, 0.02827, 0.1582, 0.02827, 0.25, 0.25, 0.1167, 0.05045, 0.1167, 0.05045, 0.25, 0.25, 0.08029, 0.08029, 0.08029, 0.08029, 0.25, 0.25, 0.05045, 0.1167, 0.05045, 0.1167, 0.25, 0.25, 0.02827, 0.1582, 0.02827, 0.1582, 0.25, 0.25, 0.01461, 0.2032, 0.01461, 0.2032, 0.25, 0.25, 0.01, 0.25, 0.01, 0.25, 0.25, 0.25, 0.01461, 0.2968, 0.01461, 0.2968, 0.25, 0.25, 0.02827, 0.3418, 0.02827, 0.3418, 0.25, 0.25, 0.05045, 0.3833, 0.05045, 0.3833, 0.25, 0.25, 0.08029, 0.4197, 0.08029, 0.4197, 0.25, 0.25, 0.1167, 0.4496, 0.1167, 0.4496, 0.25, 0.25, 0.1582, 0.4717, 0.75, 0.49, 0.7968, 0.4854, 0.8418, 0.4717, 0.8833, 0.4496, 0.9197, 0.4197, 0.9496, 0.3833, 0.9717, 0.3418, 0.9854, 0.2968, 0.99, 0.25, 0.9854, 0.2032, 0.9717, 0.1582, 0.9496, 0.1167, 0.9197, 0.08029, 0.8833, 0.05045, 0.8418, 0.02827, 0.7968, 0.01461, 0.75, 0.01, 0.7032, 0.01461, 0.6582, 0.02827, 0.6167, 0.05045, 0.5803, 0.08029, 0.5504, 0.1167, 0.5283, 0.1582, 0.5146, 0.2032, 0.51, 0.25, 0.5146, 0.2968, 0.5283, 0.3418, 0.5504, 0.3833, 0.5803, 0.4197, 0.6167, 0.4496, 0.6582, 0.4717, 0.7032, 0.4854, 0.1582, 0.4717, 0.25, 0.25, 0.2032, 0.4854, 0.2032, 0.4854, 0.25, 0.25, 0.25, 0.49])
me_cone_007.update()
me_plane = bpy.data.meshes.new('Plane')
me_plane.from_pydata([(-1.0, -1.0, 0.0), (1.0, -1.0, 0.0), (-1.0, 1.0, 0.0), (1.0, 1.0, 0.0)], [], [(0, 1, 3, 2)])
_uv = me_plane.uv_layers.new(name='UVMap')
_uv.uv.foreach_set('vector', [0.0, 0.0, 1.0, 0.0, 1.0, 1.0, 0.0, 1.0])
me_plane.update()

# ---- objects
ob_cone = bpy.data.objects.new('Cone', me_cone)
ob_cone_001 = bpy.data.objects.new('Cone.001', me_cone_001)
ob_cone_002 = bpy.data.objects.new('Cone.002', me_cone_002)
ob_cone_003 = bpy.data.objects.new('Cone.003', me_cone_003)
ob_cone_004 = bpy.data.objects.new('Cone.004', me_cone_004)
ob_cone_005 = bpy.data.objects.new('Cone.005', me_cone_005)
ob_cone_006 = bpy.data.objects.new('Cone.006', me_cone_006)
ob_cone_007 = bpy.data.objects.new('Cone.007', me_cone_007)
ob_plane = bpy.data.objects.new('Plane', me_plane)

# ---- transforms, parenting, visibility, modifiers, constraints
ob_cone.location = (0.0, 0.0, 0.0)
ob_cone.scale = (0.6155, 0.6155, 0.6155)
_m = ob_cone.modifiers.new('Mirror', 'MIRROR')
_m.use_axis = (True, True, False)
ob_cone_001.location = (1.237, 0.0, 0.0)
ob_cone_001.scale = (0.6155, 0.6155, 0.6155)
_m = ob_cone_001.modifiers.new('Mirror', 'MIRROR')
_m.use_axis = (True, True, False)
ob_cone_002.location = (-1.215, 0.0, 0.0)
ob_cone_002.scale = (0.6155, 0.6155, 0.6155)
_m = ob_cone_002.modifiers.new('Mirror', 'MIRROR')
_m.use_axis = (True, True, False)
ob_cone_003.location = (0.0, 0.0, 0.0)
ob_cone_003.scale = (0.6155, 0.6155, 0.6155)
_m = ob_cone_003.modifiers.new('Mirror', 'MIRROR')
_m.use_axis = (True, True, False)
ob_cone_004.location = (1.237, 0.0, 0.0)
ob_cone_004.scale = (0.6155, 0.6155, 0.6155)
_m = ob_cone_004.modifiers.new('Mirror', 'MIRROR')
_m.use_axis = (True, True, False)
ob_cone_005.location = (-1.195, 0.0, 0.0)
ob_cone_005.scale = (0.6155, 0.6155, 0.6155)
_m = ob_cone_005.modifiers.new('Mirror', 'MIRROR')
_m.use_axis = (True, True, False)
ob_cone_006.location = (2.468, 0.0, 0.0)
ob_cone_006.scale = (0.6155, 0.6155, 0.6155)
_m = ob_cone_006.modifiers.new('Mirror', 'MIRROR')
_m.use_axis = (True, True, False)
ob_cone_007.location = (2.47, 0.0, 0.0)
ob_cone_007.scale = (0.6155, 0.6155, 0.6155)
_m = ob_cone_007.modifiers.new('Mirror', 'MIRROR')
_m.use_axis = (True, True, False)
ob_plane.location = (0.6011, 0.0, -0.6842)
ob_plane.scale = (2.414, 2.414, 2.414)

# ---- collection membership
col_collection.objects.link(ob_cone)
col_collection.objects.link(ob_cone_001)
col_collection.objects.link(ob_cone_002)
col_collection.objects.link(ob_cone_003)
col_collection.objects.link(ob_cone_004)
col_collection.objects.link(ob_cone_005)
col_collection.objects.link(ob_cone_006)
col_collection.objects.link(ob_cone_007)
col_collection.objects.link(ob_plane)

# ---- scene / render settings (as saved in the file)
scene.frame_start = 1; scene.frame_end = 250; scene.frame_set(1)
scene.render.engine = 'BLENDER_EEVEE_NEXT'
bpy.context.view_layer.update()

# ---- added for rendering (the .blend has no active camera and no usable light): camera, sun
cam_auto = bpy.data.cameras.new('AutoCamera')
cam_auto.lens = 50.0
cam_auto.sensor_width = 36.0
cam_auto.clip_end = 1000.0
ob_auto_camera = bpy.data.objects.new('AutoCamera', cam_auto)
scene.collection.objects.link(ob_auto_camera)
ob_auto_camera.location = (7.41655, -8.14654, 5.94807)
ob_auto_camera.rotation_euler = (1.09748, -7.21219e-08, 0.694738)
scene.camera = ob_auto_camera
light_auto_sun = bpy.data.lights.new('AutoSun', 'SUN')
light_auto_sun.energy = 3.0
light_auto_sun.angle = 0.0523599
ob_auto_sun = bpy.data.objects.new('AutoSun', light_auto_sun)
scene.collection.objects.link(ob_auto_sun)
ob_auto_sun.rotation_euler = (0.872665, 0.174533, 0.523599)
bpy.context.view_layer.update()
